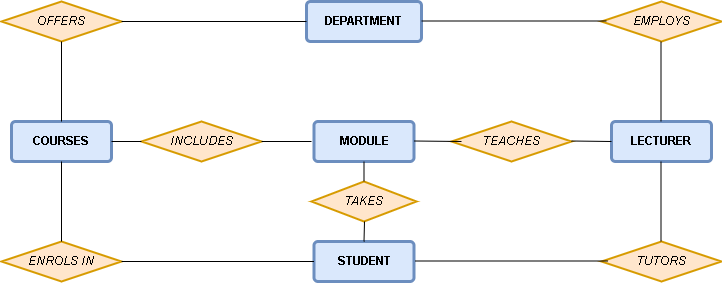

The diagram above was exported from draw.io. Its source (the exported page's mxGraphModel, read from the mxfile embedded in the PNG):
<mxGraphModel dx="30" dy="456" grid="1" gridSize="10" guides="1" tooltips="1" connect="1" arrows="1" fold="1" page="1" pageScale="1" pageWidth="850" pageHeight="1100" math="0" shadow="0">
  <root>
    <mxCell id="0" />
    <mxCell id="1" parent="0" />
    <mxCell id="GyArwS2l1CYQbi8VmUr5-1" value="DEPARTMENT" style="rounded=1;arcSize=10;whiteSpace=wrap;html=1;align=center;fillColor=#dae8fc;strokeColor=#6c8ebf;strokeWidth=3;glass=0;shadow=0;fontStyle=1;spacing=0;spacingRight=0;" vertex="1" parent="1">
      <mxGeometry x="1225" y="80" width="115" height="40" as="geometry" />
    </mxCell>
    <mxCell id="GyArwS2l1CYQbi8VmUr5-2" value="OFFERS" style="shape=rhombus;perimeter=rhombusPerimeter;whiteSpace=wrap;html=1;align=center;fillColor=#ffe6cc;strokeColor=#d79b00;fontStyle=2;strokeWidth=2;" vertex="1" parent="1">
      <mxGeometry x="920" y="80" width="120" height="40" as="geometry" />
    </mxCell>
    <mxCell id="GyArwS2l1CYQbi8VmUr5-3" value="COURSES" style="rounded=1;arcSize=10;whiteSpace=wrap;html=1;align=center;fillColor=#dae8fc;strokeColor=#6c8ebf;strokeWidth=3;glass=0;shadow=0;fontStyle=1;spacing=0;spacingRight=0;" vertex="1" parent="1">
      <mxGeometry x="930" y="200" width="100" height="40" as="geometry" />
    </mxCell>
    <mxCell id="GyArwS2l1CYQbi8VmUr5-4" value="MODULE" style="rounded=1;arcSize=10;whiteSpace=wrap;html=1;align=center;fillColor=#dae8fc;strokeColor=#6c8ebf;strokeWidth=3;glass=0;shadow=0;fontStyle=1;spacing=0;spacingRight=0;" vertex="1" parent="1">
      <mxGeometry x="1232.5" y="200" width="100" height="40" as="geometry" />
    </mxCell>
    <mxCell id="GyArwS2l1CYQbi8VmUr5-5" value="LECTURER" style="rounded=1;arcSize=10;whiteSpace=wrap;html=1;align=center;fillColor=#dae8fc;strokeColor=#6c8ebf;strokeWidth=3;glass=0;shadow=0;fontStyle=1;spacing=0;spacingRight=0;" vertex="1" parent="1">
      <mxGeometry x="1530" y="200" width="100" height="40" as="geometry" />
    </mxCell>
    <mxCell id="GyArwS2l1CYQbi8VmUr5-6" value="EMPLOYS" style="shape=rhombus;perimeter=rhombusPerimeter;whiteSpace=wrap;html=1;align=center;fillColor=#ffe6cc;strokeColor=#d79b00;fontStyle=2;strokeWidth=2;" vertex="1" parent="1">
      <mxGeometry x="1520" y="80" width="120" height="40" as="geometry" />
    </mxCell>
    <mxCell id="GyArwS2l1CYQbi8VmUr5-7" value="ENROLS IN" style="shape=rhombus;perimeter=rhombusPerimeter;whiteSpace=wrap;html=1;align=center;fillColor=#ffe6cc;strokeColor=#d79b00;fontStyle=2;strokeWidth=2;" vertex="1" parent="1">
      <mxGeometry x="920" y="320" width="120" height="40" as="geometry" />
    </mxCell>
    <mxCell id="GyArwS2l1CYQbi8VmUr5-8" value="STUDENT" style="rounded=1;arcSize=10;whiteSpace=wrap;html=1;align=center;fillColor=#dae8fc;strokeColor=#6c8ebf;strokeWidth=3;glass=0;shadow=0;fontStyle=1;spacing=0;spacingRight=0;" vertex="1" parent="1">
      <mxGeometry x="1232.5" y="320" width="100" height="40" as="geometry" />
    </mxCell>
    <mxCell id="GyArwS2l1CYQbi8VmUr5-9" value="TUTORS" style="shape=rhombus;perimeter=rhombusPerimeter;whiteSpace=wrap;html=1;align=center;fillColor=#ffe6cc;strokeColor=#d79b00;fontStyle=2;strokeWidth=2;" vertex="1" parent="1">
      <mxGeometry x="1520" y="320" width="120" height="40" as="geometry" />
    </mxCell>
    <mxCell id="GyArwS2l1CYQbi8VmUr5-10" value="INCLUDES" style="shape=rhombus;perimeter=rhombusPerimeter;whiteSpace=wrap;html=1;align=center;fillColor=#ffe6cc;strokeColor=#d79b00;fontStyle=2;strokeWidth=2;" vertex="1" parent="1">
      <mxGeometry x="1060" y="200" width="120" height="40" as="geometry" />
    </mxCell>
    <mxCell id="GyArwS2l1CYQbi8VmUr5-11" value="TEACHES" style="shape=rhombus;perimeter=rhombusPerimeter;whiteSpace=wrap;html=1;align=center;fillColor=#ffe6cc;strokeColor=#d79b00;fontStyle=2;strokeWidth=2;" vertex="1" parent="1">
      <mxGeometry x="1370" y="200" width="120" height="40" as="geometry" />
    </mxCell>
    <mxCell id="GyArwS2l1CYQbi8VmUr5-14" value="" style="endArrow=none;html=1;rounded=0;exitX=0.5;exitY=1;exitDx=0;exitDy=0;entryX=0.5;entryY=0;entryDx=0;entryDy=0;" edge="1" parent="1" source="GyArwS2l1CYQbi8VmUr5-2" target="GyArwS2l1CYQbi8VmUr5-3">
      <mxGeometry relative="1" as="geometry">
        <mxPoint x="970" y="140" as="sourcePoint" />
        <mxPoint x="1130" y="140" as="targetPoint" />
      </mxGeometry>
    </mxCell>
    <mxCell id="GyArwS2l1CYQbi8VmUr5-15" value="" style="endArrow=none;html=1;rounded=0;exitX=1;exitY=0.5;exitDx=0;exitDy=0;entryX=0;entryY=0.5;entryDx=0;entryDy=0;" edge="1" parent="1" source="GyArwS2l1CYQbi8VmUr5-3" target="GyArwS2l1CYQbi8VmUr5-10">
      <mxGeometry relative="1" as="geometry">
        <mxPoint x="1200" y="210" as="sourcePoint" />
        <mxPoint x="1360" y="210" as="targetPoint" />
      </mxGeometry>
    </mxCell>
    <mxCell id="GyArwS2l1CYQbi8VmUr5-16" value="" style="endArrow=none;html=1;rounded=0;exitX=1;exitY=0.5;exitDx=0;exitDy=0;" edge="1" parent="1" source="GyArwS2l1CYQbi8VmUr5-10">
      <mxGeometry relative="1" as="geometry">
        <mxPoint x="1040" y="230" as="sourcePoint" />
        <mxPoint x="1230" y="220" as="targetPoint" />
      </mxGeometry>
    </mxCell>
    <mxCell id="GyArwS2l1CYQbi8VmUr5-17" value="" style="endArrow=none;html=1;rounded=0;exitX=1;exitY=0.5;exitDx=0;exitDy=0;entryX=0;entryY=0.5;entryDx=0;entryDy=0;" edge="1" parent="1" source="GyArwS2l1CYQbi8VmUr5-2" target="GyArwS2l1CYQbi8VmUr5-1">
      <mxGeometry relative="1" as="geometry">
        <mxPoint x="1200" y="210" as="sourcePoint" />
        <mxPoint x="1360" y="210" as="targetPoint" />
      </mxGeometry>
    </mxCell>
    <mxCell id="GyArwS2l1CYQbi8VmUr5-18" value="" style="endArrow=none;html=1;rounded=0;exitX=1;exitY=0.5;exitDx=0;exitDy=0;entryX=0;entryY=0.5;entryDx=0;entryDy=0;" edge="1" parent="1">
      <mxGeometry relative="1" as="geometry">
        <mxPoint x="1340" y="99.5" as="sourcePoint" />
        <mxPoint x="1525" y="99.5" as="targetPoint" />
      </mxGeometry>
    </mxCell>
    <mxCell id="GyArwS2l1CYQbi8VmUr5-19" value="" style="endArrow=none;html=1;rounded=0;exitX=0.5;exitY=1;exitDx=0;exitDy=0;entryX=0.5;entryY=0;entryDx=0;entryDy=0;" edge="1" parent="1">
      <mxGeometry relative="1" as="geometry">
        <mxPoint x="1579.5" y="120" as="sourcePoint" />
        <mxPoint x="1579.5" y="200" as="targetPoint" />
      </mxGeometry>
    </mxCell>
    <mxCell id="GyArwS2l1CYQbi8VmUr5-20" value="" style="endArrow=none;html=1;rounded=0;exitX=1;exitY=0.5;exitDx=0;exitDy=0;" edge="1" parent="1">
      <mxGeometry relative="1" as="geometry">
        <mxPoint x="1332.5" y="219.5" as="sourcePoint" />
        <mxPoint x="1380" y="220" as="targetPoint" />
      </mxGeometry>
    </mxCell>
    <mxCell id="GyArwS2l1CYQbi8VmUr5-21" value="" style="endArrow=none;html=1;rounded=0;" edge="1" parent="1">
      <mxGeometry relative="1" as="geometry">
        <mxPoint x="1490" y="219.5" as="sourcePoint" />
        <mxPoint x="1530" y="220" as="targetPoint" />
      </mxGeometry>
    </mxCell>
    <mxCell id="GyArwS2l1CYQbi8VmUr5-23" value="" style="endArrow=none;html=1;rounded=0;exitX=0.5;exitY=1;exitDx=0;exitDy=0;entryX=0.5;entryY=0;entryDx=0;entryDy=0;" edge="1" parent="1" source="GyArwS2l1CYQbi8VmUr5-3" target="GyArwS2l1CYQbi8VmUr5-7">
      <mxGeometry relative="1" as="geometry">
        <mxPoint x="1200" y="210" as="sourcePoint" />
        <mxPoint x="1360" y="210" as="targetPoint" />
      </mxGeometry>
    </mxCell>
    <mxCell id="GyArwS2l1CYQbi8VmUr5-24" value="" style="endArrow=none;html=1;rounded=0;exitX=0.5;exitY=1;exitDx=0;exitDy=0;entryX=0.5;entryY=0;entryDx=0;entryDy=0;" edge="1" parent="1">
      <mxGeometry relative="1" as="geometry">
        <mxPoint x="1579.5" y="240" as="sourcePoint" />
        <mxPoint x="1579.5" y="320" as="targetPoint" />
      </mxGeometry>
    </mxCell>
    <mxCell id="GyArwS2l1CYQbi8VmUr5-25" value="" style="endArrow=none;html=1;rounded=0;entryX=0;entryY=0.5;entryDx=0;entryDy=0;exitX=1;exitY=0.5;exitDx=0;exitDy=0;" edge="1" parent="1" source="GyArwS2l1CYQbi8VmUr5-7" target="GyArwS2l1CYQbi8VmUr5-8">
      <mxGeometry relative="1" as="geometry">
        <mxPoint x="1040" y="344.5" as="sourcePoint" />
        <mxPoint x="1200" y="344.5" as="targetPoint" />
      </mxGeometry>
    </mxCell>
    <mxCell id="GyArwS2l1CYQbi8VmUr5-26" value="" style="endArrow=none;html=1;rounded=0;entryX=0;entryY=0.5;entryDx=0;entryDy=0;exitX=1;exitY=0.5;exitDx=0;exitDy=0;" edge="1" parent="1">
      <mxGeometry relative="1" as="geometry">
        <mxPoint x="1333.5" y="339.5" as="sourcePoint" />
        <mxPoint x="1526.5" y="339.5" as="targetPoint" />
      </mxGeometry>
    </mxCell>
    <mxCell id="GyArwS2l1CYQbi8VmUr5-28" value="TAKES" style="shape=rhombus;perimeter=rhombusPerimeter;whiteSpace=wrap;html=1;align=center;fillColor=#ffe6cc;strokeColor=#d79b00;fontStyle=2;strokeWidth=2;" vertex="1" parent="1">
      <mxGeometry x="1230" y="260" width="105" height="40" as="geometry" />
    </mxCell>
    <mxCell id="GyArwS2l1CYQbi8VmUr5-29" value="" style="endArrow=none;html=1;rounded=0;entryX=0.5;entryY=0;entryDx=0;entryDy=0;exitX=0.5;exitY=1;exitDx=0;exitDy=0;" edge="1" parent="1" source="GyArwS2l1CYQbi8VmUr5-4" target="GyArwS2l1CYQbi8VmUr5-28">
      <mxGeometry relative="1" as="geometry">
        <mxPoint x="1200" y="210" as="sourcePoint" />
        <mxPoint x="1360" y="210" as="targetPoint" />
      </mxGeometry>
    </mxCell>
    <mxCell id="GyArwS2l1CYQbi8VmUr5-30" value="" style="endArrow=none;html=1;rounded=0;entryX=0.5;entryY=0;entryDx=0;entryDy=0;" edge="1" parent="1" target="GyArwS2l1CYQbi8VmUr5-8">
      <mxGeometry relative="1" as="geometry">
        <mxPoint x="1283" y="300" as="sourcePoint" />
        <mxPoint x="1293" y="270" as="targetPoint" />
      </mxGeometry>
    </mxCell>
  </root>
</mxGraphModel>